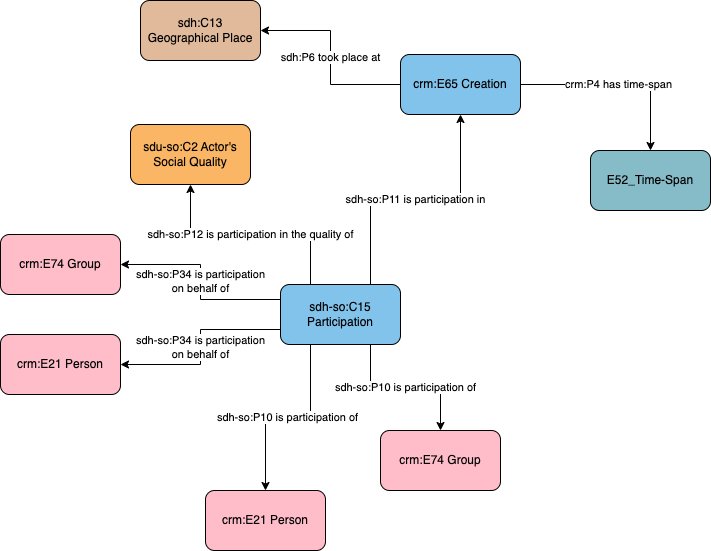

The diagram above was exported from draw.io. Its source (the exported page's mxGraphModel, read from the mxfile embedded in the PNG):
<mxGraphModel dx="586" dy="487" grid="1" gridSize="10" guides="1" tooltips="1" connect="1" arrows="1" fold="1" page="1" pageScale="1" pageWidth="1169" pageHeight="827" math="0" shadow="0">
  <root>
    <mxCell id="0" />
    <mxCell id="1" parent="0" />
    <mxCell id="eMos95GQBS0MSkpAzJqH-3" value="crm:E65 Creation" style="rounded=1;whiteSpace=wrap;html=1;fillColor=#82C3EC;" parent="1" vertex="1">
      <mxGeometry x="660" y="194" width="120" height="60" as="geometry" />
    </mxCell>
    <mxCell id="eMos95GQBS0MSkpAzJqH-4" value="&lt;span style=&quot;color: rgb(0, 0, 0); font-family: Helvetica; font-size: 11px; font-style: normal; font-variant-ligatures: normal; font-variant-caps: normal; font-weight: 400; letter-spacing: normal; orphans: 2; text-align: center; text-indent: 0px; text-transform: none; widows: 2; word-spacing: 0px; -webkit-text-stroke-width: 0px; background-color: rgb(255, 255, 255); text-decoration-thickness: initial; text-decoration-style: initial; text-decoration-color: initial; float: none; display: inline !important;&quot;&gt;sdh-so:P34 is participation&lt;br&gt;on behalf of&lt;/span&gt;" style="edgeStyle=orthogonalEdgeStyle;rounded=0;orthogonalLoop=1;jettySize=auto;html=1;exitX=0;exitY=0.25;exitDx=0;exitDy=0;" parent="1" source="eMos95GQBS0MSkpAzJqH-9" target="eMos95GQBS0MSkpAzJqH-12" edge="1">
      <mxGeometry relative="1" as="geometry" />
    </mxCell>
    <mxCell id="eMos95GQBS0MSkpAzJqH-5" value="sdh-so:P34 is participation&lt;br&gt;on behalf of" style="edgeStyle=orthogonalEdgeStyle;rounded=0;orthogonalLoop=1;jettySize=auto;html=1;exitX=0;exitY=0.75;exitDx=0;exitDy=0;entryX=1;entryY=0.5;entryDx=0;entryDy=0;" parent="1" source="eMos95GQBS0MSkpAzJqH-9" target="eMos95GQBS0MSkpAzJqH-11" edge="1">
      <mxGeometry relative="1" as="geometry" />
    </mxCell>
    <mxCell id="eMos95GQBS0MSkpAzJqH-6" value="sdh-so:P10 is participation of" style="edgeStyle=orthogonalEdgeStyle;rounded=0;orthogonalLoop=1;jettySize=auto;html=1;exitX=0.25;exitY=1;exitDx=0;exitDy=0;" parent="1" source="eMos95GQBS0MSkpAzJqH-9" target="eMos95GQBS0MSkpAzJqH-10" edge="1">
      <mxGeometry relative="1" as="geometry" />
    </mxCell>
    <mxCell id="eMos95GQBS0MSkpAzJqH-7" value="sdh-so:P11 is participation in" style="edgeStyle=orthogonalEdgeStyle;rounded=0;orthogonalLoop=1;jettySize=auto;html=1;entryX=0.5;entryY=1;entryDx=0;entryDy=0;exitX=0.75;exitY=0;exitDx=0;exitDy=0;" parent="1" source="eMos95GQBS0MSkpAzJqH-9" target="eMos95GQBS0MSkpAzJqH-3" edge="1">
      <mxGeometry relative="1" as="geometry" />
    </mxCell>
    <mxCell id="eMos95GQBS0MSkpAzJqH-8" value="sdh-so:P12 is participation in the quality of" style="edgeStyle=orthogonalEdgeStyle;rounded=0;orthogonalLoop=1;jettySize=auto;html=1;exitX=0.25;exitY=0;exitDx=0;exitDy=0;" parent="1" source="eMos95GQBS0MSkpAzJqH-9" target="eMos95GQBS0MSkpAzJqH-13" edge="1">
      <mxGeometry relative="1" as="geometry" />
    </mxCell>
    <mxCell id="eMos95GQBS0MSkpAzJqH-9" value="sdh-so:C15 Participation" style="rounded=1;whiteSpace=wrap;html=1;fillColor=#82C3EC;" parent="1" vertex="1">
      <mxGeometry x="540" y="424" width="120" height="60" as="geometry" />
    </mxCell>
    <mxCell id="eMos95GQBS0MSkpAzJqH-10" value="crm:E21 Person" style="rounded=1;whiteSpace=wrap;html=1;fillColor=#ffbdca" parent="1" vertex="1">
      <mxGeometry x="465" y="630" width="120" height="60" as="geometry" />
    </mxCell>
    <mxCell id="eMos95GQBS0MSkpAzJqH-11" value="crm:E21 Person" style="rounded=1;whiteSpace=wrap;html=1;fillColor=#ffbdca" parent="1" vertex="1">
      <mxGeometry x="260" y="474" width="120" height="60" as="geometry" />
    </mxCell>
    <mxCell id="eMos95GQBS0MSkpAzJqH-12" value="crm:E74 Group" style="rounded=1;whiteSpace=wrap;html=1;fillColor=#ffbdca" parent="1" vertex="1">
      <mxGeometry x="260" y="374" width="120" height="60" as="geometry" />
    </mxCell>
    <mxCell id="eMos95GQBS0MSkpAzJqH-13" value="sdu-so:C2 Actor's Social Quality" style="rounded=1;whiteSpace=wrap;html=1;fillColor=#fab565" parent="1" vertex="1">
      <mxGeometry x="390" y="264" width="120" height="60" as="geometry" />
    </mxCell>
    <mxCell id="DywVqvHQO-qtmQal1gnh-1" value="sdh-so:P10 is participation of" style="edgeStyle=orthogonalEdgeStyle;rounded=0;orthogonalLoop=1;jettySize=auto;html=1;exitX=0.75;exitY=1;exitDx=0;exitDy=0;" parent="1" source="eMos95GQBS0MSkpAzJqH-9" target="DywVqvHQO-qtmQal1gnh-2" edge="1">
      <mxGeometry relative="1" as="geometry">
        <mxPoint x="690" y="484" as="sourcePoint" />
      </mxGeometry>
    </mxCell>
    <mxCell id="DywVqvHQO-qtmQal1gnh-2" value="crm:E74 Group" style="rounded=1;whiteSpace=wrap;html=1;fillColor=#ffbdca" parent="1" vertex="1">
      <mxGeometry x="640" y="570" width="120" height="60" as="geometry" />
    </mxCell>
    <mxCell id="DywVqvHQO-qtmQal1gnh-3" value="crm:P4 has time-span" style="edgeStyle=orthogonalEdgeStyle;rounded=0;orthogonalLoop=1;jettySize=auto;html=1;exitX=1;exitY=0.5;exitDx=0;exitDy=0;" parent="1" source="eMos95GQBS0MSkpAzJqH-3" target="DywVqvHQO-qtmQal1gnh-4" edge="1">
      <mxGeometry relative="1" as="geometry">
        <mxPoint as="offset" />
        <mxPoint x="720" y="454" as="sourcePoint" />
      </mxGeometry>
    </mxCell>
    <mxCell id="DywVqvHQO-qtmQal1gnh-4" value="E52_Time-Span" style="rounded=1;whiteSpace=wrap;html=1;fillColor=#86bcc8" parent="1" vertex="1">
      <mxGeometry x="850" y="290" width="120" height="60" as="geometry" />
    </mxCell>
    <mxCell id="DH-9Ge4MIKn_NQhMWLCE-1" value="sdh:P6 took place at" style="edgeStyle=orthogonalEdgeStyle;rounded=0;orthogonalLoop=1;jettySize=auto;html=1;" edge="1" parent="1" target="DH-9Ge4MIKn_NQhMWLCE-2" source="eMos95GQBS0MSkpAzJqH-3">
      <mxGeometry relative="1" as="geometry">
        <mxPoint x="480" y="264.9999999999999" as="targetPoint" />
        <mxPoint x="670" y="170" as="sourcePoint" />
      </mxGeometry>
    </mxCell>
    <mxCell id="DH-9Ge4MIKn_NQhMWLCE-2" value="sdh:C13 Geographical Place" style="rounded=1;whiteSpace=wrap;html=1;fillColor=#e1ba9c" vertex="1" parent="1">
      <mxGeometry x="400" y="140" width="120" height="60" as="geometry" />
    </mxCell>
  </root>
</mxGraphModel>